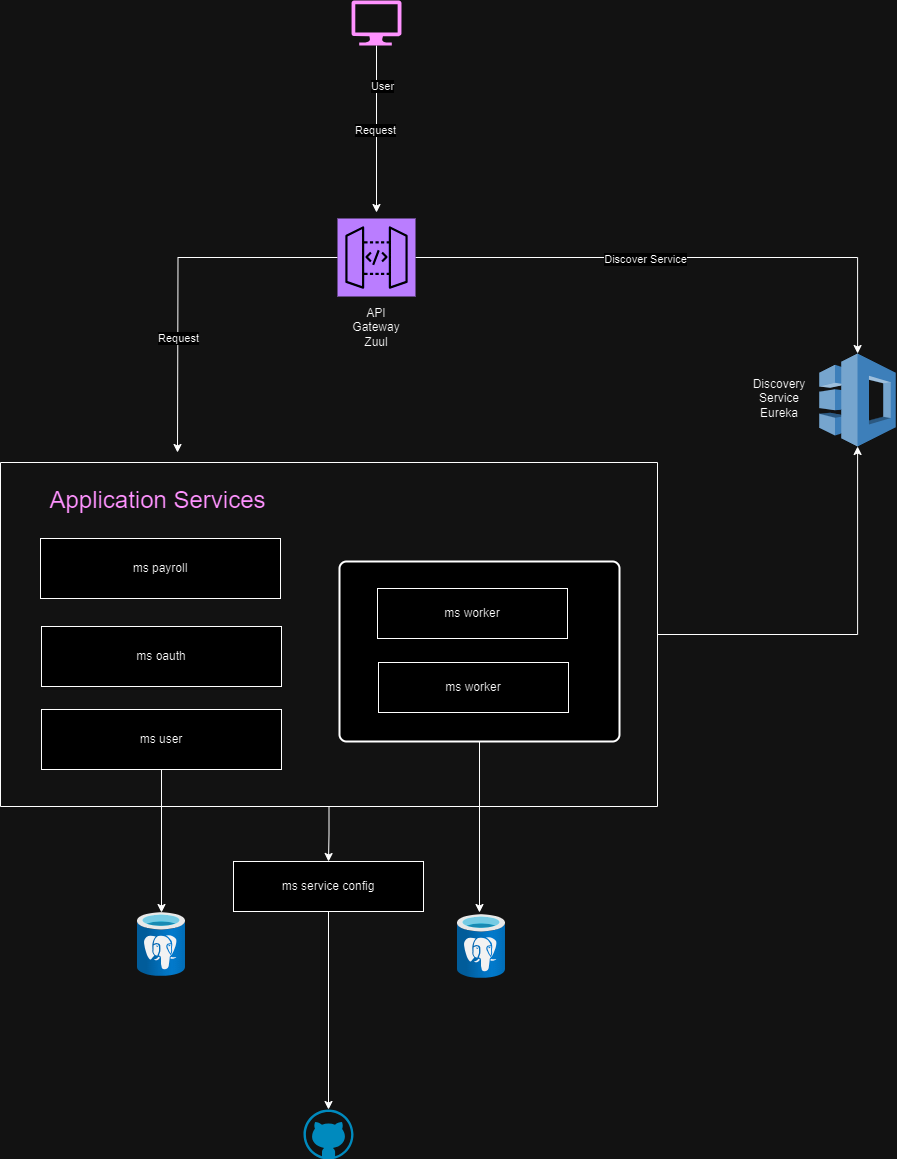

The diagram above was exported from draw.io. Its source (the exported page's mxGraphModel, read from the mxfile embedded in the PNG):
<mxGraphModel dx="1114" dy="1855" grid="1" gridSize="10" guides="1" tooltips="1" connect="1" arrows="1" fold="1" page="1" pageScale="1" pageWidth="827" pageHeight="1169" math="0" shadow="0">
  <root>
    <mxCell id="0" />
    <mxCell id="1" parent="0" />
    <mxCell id="NZUSyee6yI_lu6ivESYI-11" style="edgeStyle=orthogonalEdgeStyle;rounded=0;orthogonalLoop=1;jettySize=auto;html=1;" edge="1" parent="1" source="NZUSyee6yI_lu6ivESYI-2">
      <mxGeometry relative="1" as="geometry">
        <mxPoint x="190" y="-540" as="targetPoint" />
      </mxGeometry>
    </mxCell>
    <mxCell id="NZUSyee6yI_lu6ivESYI-12" value="Request" style="edgeLabel;html=1;align=center;verticalAlign=middle;resizable=0;points=[];" vertex="1" connectable="0" parent="NZUSyee6yI_lu6ivESYI-11">
      <mxGeometry x="0.3544" relative="1" as="geometry">
        <mxPoint as="offset" />
      </mxGeometry>
    </mxCell>
    <mxCell id="NZUSyee6yI_lu6ivESYI-24" style="edgeStyle=orthogonalEdgeStyle;rounded=0;orthogonalLoop=1;jettySize=auto;html=1;" edge="1" parent="1" source="NZUSyee6yI_lu6ivESYI-2" target="NZUSyee6yI_lu6ivESYI-23">
      <mxGeometry relative="1" as="geometry" />
    </mxCell>
    <mxCell id="NZUSyee6yI_lu6ivESYI-25" value="Discover Service" style="edgeLabel;html=1;align=center;verticalAlign=middle;resizable=0;points=[];" vertex="1" connectable="0" parent="NZUSyee6yI_lu6ivESYI-24">
      <mxGeometry x="-0.1489" y="-1" relative="1" as="geometry">
        <mxPoint as="offset" />
      </mxGeometry>
    </mxCell>
    <mxCell id="NZUSyee6yI_lu6ivESYI-2" value="" style="sketch=0;points=[[0,0,0],[0.25,0,0],[0.5,0,0],[0.75,0,0],[1,0,0],[0,1,0],[0.25,1,0],[0.5,1,0],[0.75,1,0],[1,1,0],[0,0.25,0],[0,0.5,0],[0,0.75,0],[1,0.25,0],[1,0.5,0],[1,0.75,0]];outlineConnect=0;fontColor=#232F3E;fillColor=#8C4FFF;strokeColor=#ffffff;dashed=0;verticalLabelPosition=bottom;verticalAlign=top;align=center;html=1;fontSize=12;fontStyle=0;aspect=fixed;shape=mxgraph.aws4.resourceIcon;resIcon=mxgraph.aws4.api_gateway;" vertex="1" parent="1">
      <mxGeometry x="350" y="-774" width="78" height="78" as="geometry" />
    </mxCell>
    <mxCell id="NZUSyee6yI_lu6ivESYI-3" value="API Gateway Zuul" style="text;html=1;align=center;verticalAlign=middle;whiteSpace=wrap;rounded=0;" vertex="1" parent="1">
      <mxGeometry x="359" y="-680" width="60" height="30" as="geometry" />
    </mxCell>
    <mxCell id="NZUSyee6yI_lu6ivESYI-4" value="" style="image;aspect=fixed;html=1;points=[];align=center;fontSize=12;image=img/lib/azure2/databases/Azure_Database_PostgreSQL_Server.svg;" vertex="1" parent="1">
      <mxGeometry x="150" y="-80" width="48" height="64" as="geometry" />
    </mxCell>
    <mxCell id="NZUSyee6yI_lu6ivESYI-31" value="" style="edgeStyle=orthogonalEdgeStyle;rounded=0;orthogonalLoop=1;jettySize=auto;html=1;" edge="1" parent="1" source="NZUSyee6yI_lu6ivESYI-5" target="NZUSyee6yI_lu6ivESYI-30">
      <mxGeometry relative="1" as="geometry" />
    </mxCell>
    <mxCell id="NZUSyee6yI_lu6ivESYI-34" style="edgeStyle=orthogonalEdgeStyle;rounded=0;orthogonalLoop=1;jettySize=auto;html=1;" edge="1" parent="1" source="NZUSyee6yI_lu6ivESYI-5" target="NZUSyee6yI_lu6ivESYI-23">
      <mxGeometry relative="1" as="geometry" />
    </mxCell>
    <mxCell id="NZUSyee6yI_lu6ivESYI-5" value="" style="swimlane;startSize=0;" vertex="1" parent="1">
      <mxGeometry x="13" y="-530" width="657" height="344" as="geometry" />
    </mxCell>
    <mxCell id="NZUSyee6yI_lu6ivESYI-6" value="ms payroll" style="rounded=0;whiteSpace=wrap;html=1;" vertex="1" parent="NZUSyee6yI_lu6ivESYI-5">
      <mxGeometry x="40" y="76" width="240" height="60" as="geometry" />
    </mxCell>
    <mxCell id="NZUSyee6yI_lu6ivESYI-7" value="ms oauth" style="rounded=0;whiteSpace=wrap;html=1;" vertex="1" parent="NZUSyee6yI_lu6ivESYI-5">
      <mxGeometry x="41" y="164" width="240" height="60" as="geometry" />
    </mxCell>
    <mxCell id="NZUSyee6yI_lu6ivESYI-8" value="ms user" style="rounded=0;whiteSpace=wrap;html=1;" vertex="1" parent="NZUSyee6yI_lu6ivESYI-5">
      <mxGeometry x="41" y="247" width="240" height="60" as="geometry" />
    </mxCell>
    <mxCell id="NZUSyee6yI_lu6ivESYI-10" value="&lt;font color=&quot;#af0dc5&quot; style=&quot;font-size: 24px;&quot;&gt;Application Services&lt;/font&gt;" style="text;html=1;align=center;verticalAlign=middle;whiteSpace=wrap;rounded=0;" vertex="1" parent="NZUSyee6yI_lu6ivESYI-5">
      <mxGeometry x="36" y="23" width="243" height="30" as="geometry" />
    </mxCell>
    <mxCell id="NZUSyee6yI_lu6ivESYI-9" value="" style="edgeStyle=orthogonalEdgeStyle;rounded=0;orthogonalLoop=1;jettySize=auto;html=1;" edge="1" parent="1" source="NZUSyee6yI_lu6ivESYI-8" target="NZUSyee6yI_lu6ivESYI-4">
      <mxGeometry relative="1" as="geometry" />
    </mxCell>
    <mxCell id="NZUSyee6yI_lu6ivESYI-14" style="edgeStyle=orthogonalEdgeStyle;rounded=0;orthogonalLoop=1;jettySize=auto;html=1;" edge="1" parent="1" source="NZUSyee6yI_lu6ivESYI-13">
      <mxGeometry relative="1" as="geometry">
        <mxPoint x="389" y="-780" as="targetPoint" />
      </mxGeometry>
    </mxCell>
    <mxCell id="NZUSyee6yI_lu6ivESYI-15" value="Request" style="edgeLabel;html=1;align=center;verticalAlign=middle;resizable=0;points=[];" vertex="1" connectable="0" parent="NZUSyee6yI_lu6ivESYI-14">
      <mxGeometry x="-0.004" y="-2" relative="1" as="geometry">
        <mxPoint y="1" as="offset" />
      </mxGeometry>
    </mxCell>
    <mxCell id="NZUSyee6yI_lu6ivESYI-35" value="User" style="edgeLabel;html=1;align=center;verticalAlign=middle;resizable=0;points=[];" vertex="1" connectable="0" parent="NZUSyee6yI_lu6ivESYI-14">
      <mxGeometry x="-0.5249" y="5" relative="1" as="geometry">
        <mxPoint as="offset" />
      </mxGeometry>
    </mxCell>
    <mxCell id="NZUSyee6yI_lu6ivESYI-13" value="" style="verticalLabelPosition=bottom;html=1;verticalAlign=top;align=center;strokeColor=none;fillColor=#AF0DC5;shape=mxgraph.azure.computer;pointerEvents=1;" vertex="1" parent="1">
      <mxGeometry x="364" y="-992" width="50" height="45" as="geometry" />
    </mxCell>
    <mxCell id="NZUSyee6yI_lu6ivESYI-20" style="edgeStyle=orthogonalEdgeStyle;rounded=0;orthogonalLoop=1;jettySize=auto;html=1;" edge="1" parent="1" source="NZUSyee6yI_lu6ivESYI-16">
      <mxGeometry relative="1" as="geometry">
        <mxPoint x="492" y="-80" as="targetPoint" />
      </mxGeometry>
    </mxCell>
    <mxCell id="NZUSyee6yI_lu6ivESYI-16" value="" style="rounded=1;whiteSpace=wrap;html=1;absoluteArcSize=1;arcSize=14;strokeWidth=2;" vertex="1" parent="1">
      <mxGeometry x="352" y="-431" width="280" height="180" as="geometry" />
    </mxCell>
    <mxCell id="NZUSyee6yI_lu6ivESYI-17" value="ms worker" style="rounded=0;whiteSpace=wrap;html=1;" vertex="1" parent="1">
      <mxGeometry x="390" y="-404" width="190" height="50" as="geometry" />
    </mxCell>
    <mxCell id="NZUSyee6yI_lu6ivESYI-18" value="ms worker" style="rounded=0;whiteSpace=wrap;html=1;" vertex="1" parent="1">
      <mxGeometry x="391" y="-330" width="190" height="50" as="geometry" />
    </mxCell>
    <mxCell id="NZUSyee6yI_lu6ivESYI-19" value="" style="image;aspect=fixed;html=1;points=[];align=center;fontSize=12;image=img/lib/azure2/databases/Azure_Database_PostgreSQL_Server.svg;" vertex="1" parent="1">
      <mxGeometry x="470" y="-78" width="48" height="64" as="geometry" />
    </mxCell>
    <mxCell id="NZUSyee6yI_lu6ivESYI-22" value="Discovery Service Eureka" style="text;html=1;align=center;verticalAlign=middle;whiteSpace=wrap;rounded=0;" vertex="1" parent="1">
      <mxGeometry x="762" y="-609" width="60" height="30" as="geometry" />
    </mxCell>
    <mxCell id="NZUSyee6yI_lu6ivESYI-23" value="" style="outlineConnect=0;dashed=0;verticalLabelPosition=bottom;verticalAlign=top;align=center;html=1;shape=mxgraph.aws3.application_discovery_service;fillColor=#5294CF;gradientColor=none;" vertex="1" parent="1">
      <mxGeometry x="831.75" y="-639" width="76.5" height="93" as="geometry" />
    </mxCell>
    <mxCell id="NZUSyee6yI_lu6ivESYI-33" value="" style="edgeStyle=orthogonalEdgeStyle;rounded=0;orthogonalLoop=1;jettySize=auto;html=1;" edge="1" parent="1" source="NZUSyee6yI_lu6ivESYI-30" target="NZUSyee6yI_lu6ivESYI-32">
      <mxGeometry relative="1" as="geometry" />
    </mxCell>
    <mxCell id="NZUSyee6yI_lu6ivESYI-30" value="ms service config" style="rounded=0;whiteSpace=wrap;html=1;" vertex="1" parent="1">
      <mxGeometry x="246" y="-131" width="190" height="50" as="geometry" />
    </mxCell>
    <mxCell id="NZUSyee6yI_lu6ivESYI-32" value="" style="verticalLabelPosition=bottom;html=1;verticalAlign=top;align=center;strokeColor=none;fillColor=#00BEF2;shape=mxgraph.azure.github_code;pointerEvents=1;" vertex="1" parent="1">
      <mxGeometry x="316" y="117" width="50" height="50" as="geometry" />
    </mxCell>
  </root>
</mxGraphModel>